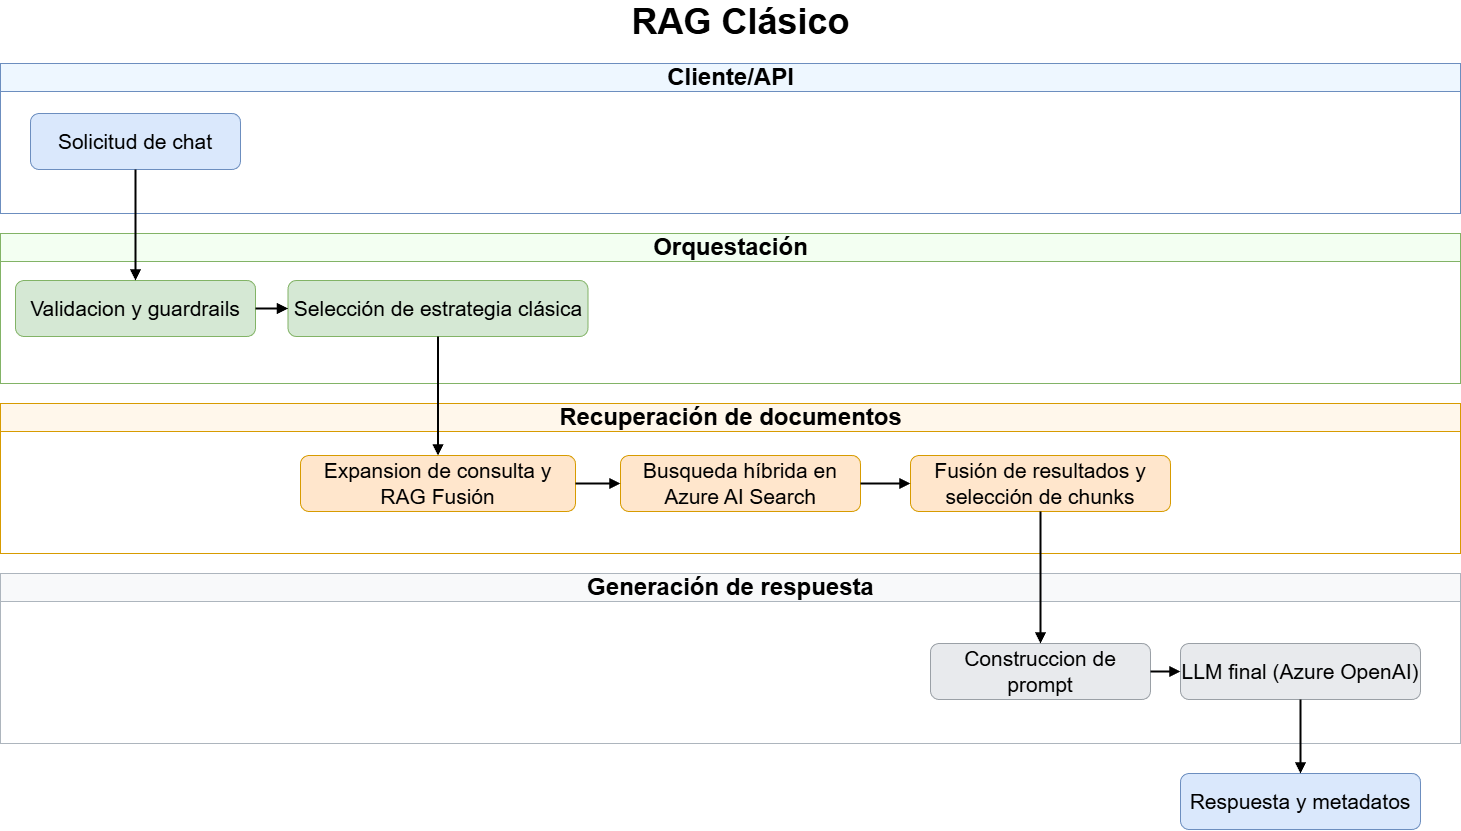

The diagram above was exported from draw.io. Its source (the exported page's mxGraphModel, read from the mxfile embedded in the PNG):
<mxGraphModel dx="1800" dy="1837" grid="1" gridSize="10" guides="1" tooltips="1" connect="1" arrows="1" fold="1" page="1" pageScale="1" pageWidth="1900" pageHeight="1000" math="0" shadow="0">
  <root>
    <mxCell id="0" />
    <mxCell id="1" parent="0" />
    <mxCell id="title" value="RAG Clásico" style="text;html=1;strokeColor=none;fillColor=none;align=center;verticalAlign=middle;fontSize=36;fontStyle=1" parent="1" vertex="1">
      <mxGeometry x="140" y="20" width="1420" height="36" as="geometry" />
    </mxCell>
    <mxCell id="l1" value="Cliente/API" style="swimlane;html=1;startSize=28;horizontal=1;rounded=0;fillColor=#EEF7FF;strokeColor=#6C8EBF;fontSize=24;fontStyle=1" parent="1" vertex="1">
      <mxGeometry x="110" y="80" width="1460" height="150" as="geometry" />
    </mxCell>
    <mxCell id="l2" value="Orquestación" style="swimlane;html=1;startSize=28;horizontal=1;rounded=0;fillColor=#F3FFF2;strokeColor=#82B366;fontSize=24;fontStyle=1" parent="1" vertex="1">
      <mxGeometry x="110" y="250" width="1460" height="150" as="geometry" />
    </mxCell>
    <mxCell id="c2" value="Validacion y guardrails" style="rounded=1;whiteSpace=wrap;html=1;fillColor=#D5E8D4;strokeColor=#82B366;fontSize=21;" parent="l2" vertex="1">
      <mxGeometry x="15" y="47" width="240" height="56" as="geometry" />
    </mxCell>
    <mxCell id="c3" value="Selección de estrategia clásica" style="rounded=1;whiteSpace=wrap;html=1;fillColor=#D5E8D4;strokeColor=#82B366;fontSize=21;" parent="l2" vertex="1">
      <mxGeometry x="287.5" y="47" width="300" height="56" as="geometry" />
    </mxCell>
    <mxCell id="e2" style="endArrow=block;strokeWidth=2;fontSize=20;" parent="l2" source="c2" target="c3" edge="1">
      <mxGeometry relative="1" as="geometry" />
    </mxCell>
    <mxCell id="l3" value="Recuperación de documentos" style="swimlane;html=1;startSize=28;horizontal=1;rounded=0;fillColor=#FFF7EB;strokeColor=#D79B00;fontSize=24;fontStyle=1" parent="1" vertex="1">
      <mxGeometry x="110" y="420" width="1460" height="150" as="geometry" />
    </mxCell>
    <mxCell id="c4" value="Expansion de consulta y RAG Fusión" style="rounded=1;whiteSpace=wrap;html=1;fillColor=#FFE6CC;strokeColor=#D79B00;fontSize=21;" parent="l3" vertex="1">
      <mxGeometry x="300" y="52" width="275" height="56" as="geometry" />
    </mxCell>
    <mxCell id="c5" value="Busqueda híbrida en Azure AI Search" style="rounded=1;whiteSpace=wrap;html=1;fillColor=#FFE6CC;strokeColor=#D79B00;fontSize=21;" parent="l3" vertex="1">
      <mxGeometry x="620" y="52" width="240" height="56" as="geometry" />
    </mxCell>
    <mxCell id="e4" style="endArrow=block;strokeWidth=2;fontSize=20;" parent="l3" source="c4" target="c5" edge="1">
      <mxGeometry relative="1" as="geometry" />
    </mxCell>
    <mxCell id="c6" value="Fusión de resultados y selección de chunks" style="rounded=1;whiteSpace=wrap;html=1;fillColor=#FFE6CC;strokeColor=#D79B00;fontSize=21;" parent="l3" vertex="1">
      <mxGeometry x="910" y="52" width="260" height="56" as="geometry" />
    </mxCell>
    <mxCell id="e5" style="endArrow=block;strokeWidth=2;fontSize=20;" parent="l3" source="c5" target="c6" edge="1">
      <mxGeometry relative="1" as="geometry" />
    </mxCell>
    <mxCell id="l4" value="Generación de respuesta" style="swimlane;html=1;startSize=28;horizontal=1;rounded=0;fillColor=#F8F9FA;strokeColor=#ADB5BD;fontSize=24;fontStyle=1" parent="1" vertex="1">
      <mxGeometry x="110" y="590" width="1460" height="170" as="geometry" />
    </mxCell>
    <mxCell id="c7" value="Construccion de prompt" style="rounded=1;whiteSpace=wrap;html=1;fillColor=#E8EAED;strokeColor=#9AA0A6;fontSize=21;" parent="l4" vertex="1">
      <mxGeometry x="930" y="70" width="220" height="56" as="geometry" />
    </mxCell>
    <mxCell id="c8" value="LLM final (Azure OpenAI)" style="rounded=1;whiteSpace=wrap;html=1;fillColor=#E8EAED;strokeColor=#9AA0A6;fontSize=21;" parent="l4" vertex="1">
      <mxGeometry x="1180" y="70" width="240" height="56" as="geometry" />
    </mxCell>
    <mxCell id="e7" style="endArrow=block;strokeWidth=2;fontSize=20;" parent="l4" source="c7" target="c8" edge="1">
      <mxGeometry relative="1" as="geometry" />
    </mxCell>
    <mxCell id="c1" value="Solicitud de chat" style="rounded=1;whiteSpace=wrap;html=1;fillColor=#DAE8FC;strokeColor=#6C8EBF;fontSize=21;" parent="1" vertex="1">
      <mxGeometry x="140" y="130" width="210" height="56" as="geometry" />
    </mxCell>
    <mxCell id="c9" value="Respuesta y metadatos" style="rounded=1;whiteSpace=wrap;html=1;fillColor=#DAE8FC;strokeColor=#6C8EBF;fontSize=21;" parent="1" vertex="1">
      <mxGeometry x="1290" y="790" width="240" height="56" as="geometry" />
    </mxCell>
    <mxCell id="e1" style="endArrow=block;strokeWidth=2;fontSize=20;" parent="1" source="c1" target="c2" edge="1">
      <mxGeometry relative="1" as="geometry" />
    </mxCell>
    <mxCell id="e3" style="endArrow=block;strokeWidth=2;fontSize=20;" parent="1" source="c3" target="c4" edge="1">
      <mxGeometry relative="1" as="geometry" />
    </mxCell>
    <mxCell id="e6" style="endArrow=block;strokeWidth=2;fontSize=20;" parent="1" source="c6" target="c7" edge="1">
      <mxGeometry relative="1" as="geometry" />
    </mxCell>
    <mxCell id="e8" style="endArrow=block;strokeWidth=2;fontSize=20;" parent="1" source="c8" target="c9" edge="1">
      <mxGeometry relative="1" as="geometry" />
    </mxCell>
  </root>
</mxGraphModel>